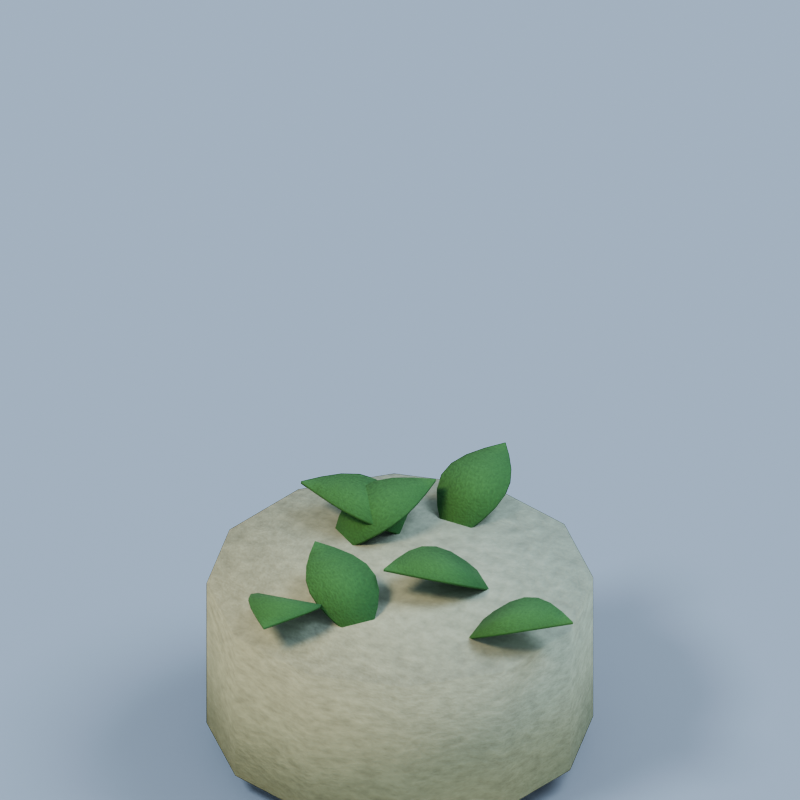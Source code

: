 # Source: seal.blend  (saved by Blender 4.3.34; exported with 4.5.12 LTS)
import bpy
from mathutils import Matrix  # noqa: F401  (used for matrix-valued properties, if any)

bpy.ops.wm.read_factory_settings(use_empty=True)
scene = bpy.context.scene
scene.name = 'Scene'

# ---- collections
col_collection = bpy.data.collections.new('Collection'); scene.collection.children.link(col_collection)

# ---- materials (node trees are filled in below, after node groups)
mat_shadow_catcher = bpy.data.materials.new('Shadow catcher')
mat_weathered_limestone = bpy.data.materials.new('Weathered limestone')
mat_warm_lantern_glass = bpy.data.materials.new('Warm lantern glass')
mat_velvet_forest_moss = bpy.data.materials.new('Velvet forest moss')

# ---- material node trees
mat_shadow_catcher.use_nodes = True; mat_shadow_catcher.node_tree.nodes.clear()
_N = mat_shadow_catcher.node_tree.nodes; _L = mat_shadow_catcher.node_tree.links
n0 = _N.new('ShaderNodeBsdfPrincipled'); n0.name = 'Principled BSDF'; n0.location = (10, 300)
n0.inputs[0].default_value = (0.5583, 0.5583, 0.4397, 1.0)
n0.inputs[2].default_value = 1.0
n1 = _N.new('ShaderNodeOutputMaterial'); n1.name = 'Material Output'; n1.location = (300, 300)
_L.new(n0.outputs[0], n1.inputs[0])
n1.is_active_output = True
mat_weathered_limestone.use_nodes = True; mat_weathered_limestone.node_tree.nodes.clear()
_N = mat_weathered_limestone.node_tree.nodes; _L = mat_weathered_limestone.node_tree.links
n0 = _N.new('ShaderNodeBsdfPrincipled'); n0.name = 'Principled BSDF'; n0.location = (10, 300)
n0.inputs[2].default_value = 0.88
n1 = _N.new('ShaderNodeOutputMaterial'); n1.name = 'Material Output'; n1.location = (300, 300)
n2 = _N.new('ShaderNodeTexNoise'); n2.name = 'Noise Texture'; n2.location = (0, 0)
n2.inputs[2].default_value = 22.0
n2.inputs[3].default_value = 3.0
n2.inputs[4].default_value = 0.7
n3 = _N.new('ShaderNodeValToRGB'); n3.name = 'Color Ramp'; n3.location = (0, 0)
while len(n3.color_ramp.elements) > 1: n3.color_ramp.elements.remove(n3.color_ramp.elements[-1])
n3.color_ramp.elements[0].position = 0.15; n3.color_ramp.elements[0].color = (0.2331, 0.2393, 0.1642, 1.0)
_e = n3.color_ramp.elements.new(0.85); _e.color = (0.4623, 0.4744, 0.3256, 1.0)
n4 = _N.new('ShaderNodeBump'); n4.name = 'Bump'; n4.location = (0, 0)
n4.inputs[0].default_value = 0.15
n4.inputs[1].default_value = 0.035
n4.inputs[2].default_value = 1.0
_L.new(n0.outputs[0], n1.inputs[0])
_L.new(n2.outputs[0], n3.inputs[0])
_L.new(n3.outputs[0], n0.inputs[0])
_L.new(n2.outputs[0], n4.inputs[3])
_L.new(n4.outputs[0], n0.inputs[5])
n1.is_active_output = True
mat_warm_lantern_glass.use_nodes = True; mat_warm_lantern_glass.node_tree.nodes.clear()
_N = mat_warm_lantern_glass.node_tree.nodes; _L = mat_warm_lantern_glass.node_tree.links
n0 = _N.new('ShaderNodeBsdfPrincipled'); n0.name = 'Principled BSDF'; n0.location = (10, 300)
n0.inputs[0].default_value = (1.0, 0.6172, 0.1248, 1.0)
n0.inputs[2].default_value = 0.24
n0.inputs[27].default_value = (1.0, 0.45, 0.08, 1.0)
n0.inputs[28].default_value = 2.0
n1 = _N.new('ShaderNodeOutputMaterial'); n1.name = 'Material Output'; n1.location = (300, 300)
_L.new(n0.outputs[0], n1.inputs[0])
n1.is_active_output = True
mat_velvet_forest_moss.use_nodes = True; mat_velvet_forest_moss.node_tree.nodes.clear()
_N = mat_velvet_forest_moss.node_tree.nodes; _L = mat_velvet_forest_moss.node_tree.links
n0 = _N.new('ShaderNodeBsdfPrincipled'); n0.name = 'Principled BSDF'; n0.location = (10, 300)
n0.inputs[2].default_value = 0.9
n1 = _N.new('ShaderNodeOutputMaterial'); n1.name = 'Material Output'; n1.location = (300, 300)
n2 = _N.new('ShaderNodeTexNoise'); n2.name = 'Noise Texture'; n2.location = (0, 0)
n2.inputs[2].default_value = 28.0
n2.inputs[3].default_value = 3.0
n2.inputs[4].default_value = 0.7
n3 = _N.new('ShaderNodeValToRGB'); n3.name = 'Color Ramp'; n3.location = (0, 0)
while len(n3.color_ramp.elements) > 1: n3.color_ramp.elements.remove(n3.color_ramp.elements[-1])
n3.color_ramp.elements[0].position = 0.15; n3.color_ramp.elements[0].color = (0.03552, 0.1051, 0.02621, 1.0)
_e = n3.color_ramp.elements.new(0.85); _e.color = (0.07043, 0.2083, 0.05196, 1.0)
n4 = _N.new('ShaderNodeBump'); n4.name = 'Bump'; n4.location = (0, 0)
n4.inputs[0].default_value = 0.15
n4.inputs[1].default_value = 0.035
n4.inputs[2].default_value = 1.0
_L.new(n0.outputs[0], n1.inputs[0])
_L.new(n2.outputs[0], n3.inputs[0])
_L.new(n3.outputs[0], n0.inputs[0])
_L.new(n2.outputs[0], n4.inputs[3])
_L.new(n4.outputs[0], n0.inputs[5])
n1.is_active_output = True

# ---- world
world_world = bpy.data.worlds.new('World'); scene.world = world_world
world_world.use_nodes = True; world_world.node_tree.nodes.clear()
_N = world_world.node_tree.nodes; _L = world_world.node_tree.links
n0 = _N.new('ShaderNodeOutputWorld'); n0.name = 'World Output'; n0.location = (300, 300)
n1 = _N.new('ShaderNodeBackground'); n1.name = 'Background'; n1.location = (10, 300)
n1.inputs[0].default_value = (0.58, 0.76, 1.0, 1.0)
n1.inputs[1].default_value = 0.55
_L.new(n1.outputs[0], n0.inputs[0])
n0.is_active_output = True
world_world.color = (0.05088, 0.05088, 0.05088)
world_world.sun_shadow_jitter_overblur = 0.0

# ---- cameras
cam_camera_004 = bpy.data.cameras.new('Camera.004')
cam_camera_004.type = 'ORTHO'
cam_camera_004.ortho_scale = 2.4

# ---- lights
light_area_006 = bpy.data.lights.new('Area.006', 'AREA')
light_area_006.color = (1.0, 0.83, 0.61)
light_area_006.energy = 1800.0
light_area_006.shape = 'DISK'
light_area_006.size = 5.0
light_area_006.size_y = 1.0
light_area_007 = bpy.data.lights.new('Area.007', 'AREA')
light_area_007.color = (0.58, 0.75, 1.0)
light_area_007.energy = 1000.0
light_area_007.size = 6.0
light_area_007.size_y = 1.0

# ---- meshes
me_cube_013 = bpy.data.meshes.new('Cube.013')
me_cube_013.from_pydata([(-100.0, -100.0, -0.025), (-100.0, -100.0, 0.025), (-100.0, 100.0, -0.025), (-100.0, 100.0, 0.025), (100.0, -100.0, -0.025), (100.0, -100.0, 0.025), (100.0, 100.0, -0.025), (100.0, 100.0, 0.025)], [], [(0, 1, 3, 2), (2, 3, 7, 6), (6, 7, 5, 4), (4, 5, 1, 0), (2, 6, 4, 0), (7, 3, 1, 5)])
_uv = me_cube_013.uv_layers.new(name='UVMap')
_uv.uv.foreach_set('vector', [0.375, 0.0, 0.625, 0.0, 0.625, 0.25, 0.375, 0.25, 0.375, 0.25, 0.625, 0.25, 0.625, 0.5, 0.375, 0.5, 0.375, 0.5, 0.625, 0.5, 0.625, 0.75, 0.375, 0.75, 0.375, 0.75, 0.625, 0.75, 0.625, 1.0, 0.375, 1.0, 0.125, 0.5, 0.375, 0.5, 0.375, 0.75, 0.125, 0.75, 0.625, 0.5, 0.875, 0.5, 0.875, 0.75, 0.625, 0.75])
me_cube_013.materials.append(mat_shadow_catcher)
me_cube_013.update()
me_cone_010 = bpy.data.meshes.new('Cone.010')
me_cone_010.from_pydata([(0.0, 0.58, -0.25), (0.0, 0.58, 0.25), (0.29, 0.5023, -0.25), (0.29, 0.5023, 0.25), (0.5023, 0.29, -0.25), (0.5023, 0.29, 0.25), (0.58, 0.0, -0.25), (0.58, 0.0, 0.25), (0.5023, -0.29, -0.25), (0.5023, -0.29, 0.25), (0.29, -0.5023, -0.25), (0.29, -0.5023, 0.25), (0.0, -0.58, -0.25), (0.0, -0.58, 0.25), (-0.29, -0.5023, -0.25), (-0.29, -0.5023, 0.25), (-0.5023, -0.29, -0.25), (-0.5023, -0.29, 0.25), (-0.58, 0.0, -0.25), (-0.58, 0.0, 0.25), (-0.5023, 0.29, -0.25), (-0.5023, 0.29, 0.25), (-0.29, 0.5023, -0.25), (-0.29, 0.5023, 0.25)], [], [(0, 1, 3, 2), (2, 3, 5, 4), (4, 5, 7, 6), (6, 7, 9, 8), (8, 9, 11, 10), (10, 11, 13, 12), (12, 13, 15, 14), (14, 15, 17, 16), (16, 17, 19, 18), (18, 19, 21, 20), (3, 1, 23, 21, 19, 17, 15, 13, 11, 9, 7, 5), (20, 21, 23, 22), (22, 23, 1, 0), (0, 2, 4, 6, 8, 10, 12, 14, 16, 18, 20, 22)])
me_cone_010.polygons.foreach_set('use_smooth', [True] * 14)
_uv = me_cone_010.uv_layers.new(name='UVMap')
_uv.uv.foreach_set('vector', [1.0, 0.5, 1.0, 1.0, 0.9167, 1.0, 0.9167, 0.5, 0.9167, 0.5, 0.9167, 1.0, 0.8333, 1.0, 0.8333, 0.5, 0.8333, 0.5, 0.8333, 1.0, 0.75, 1.0, 0.75, 0.5, 0.75, 0.5, 0.75, 1.0, 0.6667, 1.0, 0.6667, 0.5, 0.6667, 0.5, 0.6667, 1.0, 0.5833, 1.0, 0.5833, 0.5, 0.5833, 0.5, 0.5833, 1.0, 0.5, 1.0, 0.5, 0.5, 0.5, 0.5, 0.5, 1.0, 0.4167, 1.0, 0.4167, 0.5, 0.4167, 0.5, 0.4167, 1.0, 0.3333, 1.0, 0.3333, 0.5, 0.3333, 0.5, 0.3333, 1.0, 0.25, 1.0, 0.25, 0.5, 0.25, 0.5, 0.25, 1.0, 0.1667, 1.0, 0.1667, 0.5, 0.37, 0.4578, 0.25, 0.49, 0.13, 0.4578, 0.04215, 0.37, 0.01, 0.25, 0.04215, 0.13, 0.13, 0.04215, 0.25, 0.01, 0.37, 0.04215, 0.4578, 0.13, 0.49, 0.25, 0.4578, 0.37, 0.1667, 0.5, 0.1667, 1.0, 0.08333, 1.0, 0.08333, 0.5, 0.08333, 0.5, 0.08333, 1.0, 7.451e-08, 1.0, 7.451e-08, 0.5, 0.75, 0.49, 0.87, 0.4578, 0.9578, 0.37, 0.99, 0.25, 0.9578, 0.13, 0.87, 0.04215, 0.75, 0.01, 0.63, 0.04215, 0.5422, 0.13, 0.51, 0.25, 0.5422, 0.37, 0.63, 0.4578])
me_cone_010.materials.append(mat_weathered_limestone)
me_cone_010.update()
me_cube_014 = bpy.data.meshes.new('Cube.014')
me_cube_014.from_pydata([(-0.06, -0.04, -0.15), (-0.06, -0.04, 0.15), (-0.06, 0.04, -0.15), (-0.06, 0.04, 0.15), (0.06, -0.04, -0.15), (0.06, -0.04, 0.15), (0.06, 0.04, -0.15), (0.06, 0.04, 0.15)], [], [(0, 1, 3, 2), (2, 3, 7, 6), (6, 7, 5, 4), (4, 5, 1, 0), (2, 6, 4, 0), (7, 3, 1, 5)])
_uv = me_cube_014.uv_layers.new(name='UVMap')
_uv.uv.foreach_set('vector', [0.375, 0.0, 0.625, 0.0, 0.625, 0.25, 0.375, 0.25, 0.375, 0.25, 0.625, 0.25, 0.625, 0.5, 0.375, 0.5, 0.375, 0.5, 0.625, 0.5, 0.625, 0.75, 0.375, 0.75, 0.375, 0.75, 0.625, 0.75, 0.625, 1.0, 0.375, 1.0, 0.125, 0.5, 0.375, 0.5, 0.375, 0.75, 0.125, 0.75, 0.625, 0.5, 0.875, 0.5, 0.875, 0.75, 0.625, 0.75])
me_cube_014.materials.append(mat_warm_lantern_glass)
me_cube_014.update()
me_moss_seal_growing_frond = bpy.data.meshes.new('Moss seal growing frond')
me_moss_seal_growing_frond.from_pydata([(0.0, 0.0, 0.0), (0.0, 0.0, 0.0), (-0.04133, 0.05, 0.0199), (0.04133, 0.05, 0.0199), (-0.07637, 0.1, 0.03677), (0.07637, 0.1, 0.03677), (-0.09978, 0.15, 0.04804), (0.09978, 0.15, 0.04804), (-0.108, 0.2, 0.052), (0.108, 0.2, 0.052), (-0.09978, 0.25, 0.04804), (0.09978, 0.25, 0.04804), (-0.07637, 0.3, 0.03677), (0.07637, 0.3, 0.03677), (-0.04133, 0.35, 0.0199), (0.04133, 0.35, 0.0199), (-1.323e-17, 0.4, 6.368e-18), (1.323e-17, 0.4, 6.368e-18)], [], [(0, 1, 3, 2), (2, 3, 5, 4), (4, 5, 7, 6), (6, 7, 9, 8), (8, 9, 11, 10), (10, 11, 13, 12), (12, 13, 15, 14), (14, 15, 17, 16)])
me_moss_seal_growing_frond.polygons.foreach_set('use_smooth', [True] * 8)
me_moss_seal_growing_frond.materials.append(mat_velvet_forest_moss)
me_moss_seal_growing_frond.update()
me_moss_seal_growing_frond_001 = bpy.data.meshes.new('Moss seal growing frond.001')
me_moss_seal_growing_frond_001.from_pydata([(0.0, 0.0, 0.0), (0.0, 0.0, 0.0), (-0.04133, 0.05, 0.0199), (0.04133, 0.05, 0.0199), (-0.07637, 0.1, 0.03677), (0.07637, 0.1, 0.03677), (-0.09978, 0.15, 0.04804), (0.09978, 0.15, 0.04804), (-0.108, 0.2, 0.052), (0.108, 0.2, 0.052), (-0.09978, 0.25, 0.04804), (0.09978, 0.25, 0.04804), (-0.07637, 0.3, 0.03677), (0.07637, 0.3, 0.03677), (-0.04133, 0.35, 0.0199), (0.04133, 0.35, 0.0199), (-1.323e-17, 0.4, 6.368e-18), (1.323e-17, 0.4, 6.368e-18)], [], [(0, 1, 3, 2), (2, 3, 5, 4), (4, 5, 7, 6), (6, 7, 9, 8), (8, 9, 11, 10), (10, 11, 13, 12), (12, 13, 15, 14), (14, 15, 17, 16)])
me_moss_seal_growing_frond_001.polygons.foreach_set('use_smooth', [True] * 8)
me_moss_seal_growing_frond_001.materials.append(mat_velvet_forest_moss)
me_moss_seal_growing_frond_001.update()
me_moss_seal_growing_frond_002 = bpy.data.meshes.new('Moss seal growing frond.002')
me_moss_seal_growing_frond_002.from_pydata([(0.0, 0.0, 0.0), (0.0, 0.0, 0.0), (-0.04133, 0.05, 0.0199), (0.04133, 0.05, 0.0199), (-0.07637, 0.1, 0.03677), (0.07637, 0.1, 0.03677), (-0.09978, 0.15, 0.04804), (0.09978, 0.15, 0.04804), (-0.108, 0.2, 0.052), (0.108, 0.2, 0.052), (-0.09978, 0.25, 0.04804), (0.09978, 0.25, 0.04804), (-0.07637, 0.3, 0.03677), (0.07637, 0.3, 0.03677), (-0.04133, 0.35, 0.0199), (0.04133, 0.35, 0.0199), (-1.323e-17, 0.4, 6.368e-18), (1.323e-17, 0.4, 6.368e-18)], [], [(0, 1, 3, 2), (2, 3, 5, 4), (4, 5, 7, 6), (6, 7, 9, 8), (8, 9, 11, 10), (10, 11, 13, 12), (12, 13, 15, 14), (14, 15, 17, 16)])
me_moss_seal_growing_frond_002.polygons.foreach_set('use_smooth', [True] * 8)
me_moss_seal_growing_frond_002.materials.append(mat_velvet_forest_moss)
me_moss_seal_growing_frond_002.update()
me_moss_seal_growing_frond_003 = bpy.data.meshes.new('Moss seal growing frond.003')
me_moss_seal_growing_frond_003.from_pydata([(0.0, 0.0, 0.0), (0.0, 0.0, 0.0), (-0.04133, 0.05, 0.0199), (0.04133, 0.05, 0.0199), (-0.07637, 0.1, 0.03677), (0.07637, 0.1, 0.03677), (-0.09978, 0.15, 0.04804), (0.09978, 0.15, 0.04804), (-0.108, 0.2, 0.052), (0.108, 0.2, 0.052), (-0.09978, 0.25, 0.04804), (0.09978, 0.25, 0.04804), (-0.07637, 0.3, 0.03677), (0.07637, 0.3, 0.03677), (-0.04133, 0.35, 0.0199), (0.04133, 0.35, 0.0199), (-1.323e-17, 0.4, 6.368e-18), (1.323e-17, 0.4, 6.368e-18)], [], [(0, 1, 3, 2), (2, 3, 5, 4), (4, 5, 7, 6), (6, 7, 9, 8), (8, 9, 11, 10), (10, 11, 13, 12), (12, 13, 15, 14), (14, 15, 17, 16)])
me_moss_seal_growing_frond_003.polygons.foreach_set('use_smooth', [True] * 8)
me_moss_seal_growing_frond_003.materials.append(mat_velvet_forest_moss)
me_moss_seal_growing_frond_003.update()
me_moss_seal_growing_frond_004 = bpy.data.meshes.new('Moss seal growing frond.004')
me_moss_seal_growing_frond_004.from_pydata([(0.0, 0.0, 0.0), (0.0, 0.0, 0.0), (-0.04133, 0.05, 0.0199), (0.04133, 0.05, 0.0199), (-0.07637, 0.1, 0.03677), (0.07637, 0.1, 0.03677), (-0.09978, 0.15, 0.04804), (0.09978, 0.15, 0.04804), (-0.108, 0.2, 0.052), (0.108, 0.2, 0.052), (-0.09978, 0.25, 0.04804), (0.09978, 0.25, 0.04804), (-0.07637, 0.3, 0.03677), (0.07637, 0.3, 0.03677), (-0.04133, 0.35, 0.0199), (0.04133, 0.35, 0.0199), (-1.323e-17, 0.4, 6.368e-18), (1.323e-17, 0.4, 6.368e-18)], [], [(0, 1, 3, 2), (2, 3, 5, 4), (4, 5, 7, 6), (6, 7, 9, 8), (8, 9, 11, 10), (10, 11, 13, 12), (12, 13, 15, 14), (14, 15, 17, 16)])
me_moss_seal_growing_frond_004.polygons.foreach_set('use_smooth', [True] * 8)
me_moss_seal_growing_frond_004.materials.append(mat_velvet_forest_moss)
me_moss_seal_growing_frond_004.update()
me_moss_seal_growing_frond_005 = bpy.data.meshes.new('Moss seal growing frond.005')
me_moss_seal_growing_frond_005.from_pydata([(0.0, 0.0, 0.0), (0.0, 0.0, 0.0), (-0.04133, 0.05, 0.0199), (0.04133, 0.05, 0.0199), (-0.07637, 0.1, 0.03677), (0.07637, 0.1, 0.03677), (-0.09978, 0.15, 0.04804), (0.09978, 0.15, 0.04804), (-0.108, 0.2, 0.052), (0.108, 0.2, 0.052), (-0.09978, 0.25, 0.04804), (0.09978, 0.25, 0.04804), (-0.07637, 0.3, 0.03677), (0.07637, 0.3, 0.03677), (-0.04133, 0.35, 0.0199), (0.04133, 0.35, 0.0199), (-1.323e-17, 0.4, 6.368e-18), (1.323e-17, 0.4, 6.368e-18)], [], [(0, 1, 3, 2), (2, 3, 5, 4), (4, 5, 7, 6), (6, 7, 9, 8), (8, 9, 11, 10), (10, 11, 13, 12), (12, 13, 15, 14), (14, 15, 17, 16)])
me_moss_seal_growing_frond_005.polygons.foreach_set('use_smooth', [True] * 8)
me_moss_seal_growing_frond_005.materials.append(mat_velvet_forest_moss)
me_moss_seal_growing_frond_005.update()
me_moss_seal_growing_frond_006 = bpy.data.meshes.new('Moss seal growing frond.006')
me_moss_seal_growing_frond_006.from_pydata([(0.0, 0.0, 0.0), (0.0, 0.0, 0.0), (-0.04133, 0.05, 0.0199), (0.04133, 0.05, 0.0199), (-0.07637, 0.1, 0.03677), (0.07637, 0.1, 0.03677), (-0.09978, 0.15, 0.04804), (0.09978, 0.15, 0.04804), (-0.108, 0.2, 0.052), (0.108, 0.2, 0.052), (-0.09978, 0.25, 0.04804), (0.09978, 0.25, 0.04804), (-0.07637, 0.3, 0.03677), (0.07637, 0.3, 0.03677), (-0.04133, 0.35, 0.0199), (0.04133, 0.35, 0.0199), (-1.323e-17, 0.4, 6.368e-18), (1.323e-17, 0.4, 6.368e-18)], [], [(0, 1, 3, 2), (2, 3, 5, 4), (4, 5, 7, 6), (6, 7, 9, 8), (8, 9, 11, 10), (10, 11, 13, 12), (12, 13, 15, 14), (14, 15, 17, 16)])
me_moss_seal_growing_frond_006.polygons.foreach_set('use_smooth', [True] * 8)
me_moss_seal_growing_frond_006.materials.append(mat_velvet_forest_moss)
me_moss_seal_growing_frond_006.update()

# ---- objects
ob_production_orthographic_camera = bpy.data.objects.new('Production orthographic camera', cam_camera_004)
ob_warm_afternoon_key = bpy.data.objects.new('Warm afternoon key', light_area_006)
ob_cool_sky_rim = bpy.data.objects.new('Cool sky rim', light_area_007)
ob_invisible_ground_shadow_catcher = bpy.data.objects.new('Invisible ground shadow catcher', me_cube_013)
ob_ancient_moss_seal = bpy.data.objects.new('Ancient moss seal', me_cone_010)
ob_moss_seal_gold_rune = bpy.data.objects.new('Moss seal gold rune', me_cube_014)
ob_moss_seal_growing_frond = bpy.data.objects.new('Moss seal growing frond', me_moss_seal_growing_frond)
ob_moss_seal_growing_frond_001 = bpy.data.objects.new('Moss seal growing frond.001', me_moss_seal_growing_frond_001)
ob_moss_seal_growing_frond_002 = bpy.data.objects.new('Moss seal growing frond.002', me_moss_seal_growing_frond_002)
ob_moss_seal_growing_frond_003 = bpy.data.objects.new('Moss seal growing frond.003', me_moss_seal_growing_frond_003)
ob_moss_seal_growing_frond_004 = bpy.data.objects.new('Moss seal growing frond.004', me_moss_seal_growing_frond_004)
ob_moss_seal_growing_frond_005 = bpy.data.objects.new('Moss seal growing frond.005', me_moss_seal_growing_frond_005)
ob_moss_seal_growing_frond_006 = bpy.data.objects.new('Moss seal growing frond.006', me_moss_seal_growing_frond_006)

# ---- transforms, parenting, visibility, modifiers, constraints
ob_production_orthographic_camera.location = (7.0, -13.0, 11.0)
ob_production_orthographic_camera.rotation_euler = (0.9848, -2.1e-08, 0.4939)
ob_warm_afternoon_key.location = (-5.0, -8.0, 12.0)
ob_cool_sky_rim.location = (5.0, 4.0, 8.0)
ob_invisible_ground_shadow_catcher.location = (0.0, 0.0, -0.045)
ob_invisible_ground_shadow_catcher.is_shadow_catcher = True
ob_ancient_moss_seal.location = (0.0, 0.0, 0.3)
ob_moss_seal_gold_rune.location = (0.0, -0.5, 0.35)
_m = ob_moss_seal_gold_rune.modifiers.new('Hand-softened edges', 'BEVEL')
_m.width = 0.04
_m.width_pct = 0.04
_m.segments = 2
_m = ob_moss_seal_gold_rune.modifiers.new('Weighted face normals', 'WEIGHTED_NORMAL')
ob_moss_seal_growing_frond.location = (0.0, 0.3, 0.5)
ob_moss_seal_growing_frond.rotation_euler = (0.4, 0.0, 0.0)
_m = ob_moss_seal_growing_frond.modifiers.new('Leaf thickness', 'SOLIDIFY')
_m.thickness = 0.008
ob_moss_seal_growing_frond_001.location = (0.2524, 0.1621, 0.5)
ob_moss_seal_growing_frond_001.rotation_euler = (0.4, 0.0, 2.4)
_m = ob_moss_seal_growing_frond_001.modifiers.new('Leaf thickness', 'SOLIDIFY')
_m.thickness = 0.008
ob_moss_seal_growing_frond_002.location = (0.2728, -0.1248, 0.5)
ob_moss_seal_growing_frond_002.rotation_euler = (0.4, 0.0, 4.8)
_m = ob_moss_seal_growing_frond_002.modifiers.new('Leaf thickness', 'SOLIDIFY')
_m.thickness = 0.008
ob_moss_seal_growing_frond_003.location = (0.04234, -0.297, 0.5)
ob_moss_seal_growing_frond_003.rotation_euler = (0.4, 0.0, 7.2)
_m = ob_moss_seal_growing_frond_003.modifiers.new('Leaf thickness', 'SOLIDIFY')
_m.thickness = 0.008
ob_moss_seal_growing_frond_004.location = (-0.227, -0.1961, 0.5)
ob_moss_seal_growing_frond_004.rotation_euler = (0.4, 0.0, 9.6)
_m = ob_moss_seal_growing_frond_004.modifiers.new('Leaf thickness', 'SOLIDIFY')
_m.thickness = 0.008
ob_moss_seal_growing_frond_005.location = (-0.2877, 0.0851, 0.5)
ob_moss_seal_growing_frond_005.rotation_euler = (0.4, 0.0, 12.0)
_m = ob_moss_seal_growing_frond_005.modifiers.new('Leaf thickness', 'SOLIDIFY')
_m.thickness = 0.008
ob_moss_seal_growing_frond_006.location = (-0.08382, 0.2881, 0.5)
ob_moss_seal_growing_frond_006.rotation_euler = (0.4, 0.0, 14.4)
_m = ob_moss_seal_growing_frond_006.modifiers.new('Leaf thickness', 'SOLIDIFY')
_m.thickness = 0.008

# ---- collection membership
col_collection.objects.link(ob_production_orthographic_camera)
col_collection.objects.link(ob_warm_afternoon_key)
col_collection.objects.link(ob_cool_sky_rim)
col_collection.objects.link(ob_invisible_ground_shadow_catcher)
col_collection.objects.link(ob_ancient_moss_seal)
col_collection.objects.link(ob_moss_seal_gold_rune)
col_collection.objects.link(ob_moss_seal_growing_frond)
col_collection.objects.link(ob_moss_seal_growing_frond_001)
col_collection.objects.link(ob_moss_seal_growing_frond_002)
col_collection.objects.link(ob_moss_seal_growing_frond_003)
col_collection.objects.link(ob_moss_seal_growing_frond_004)
col_collection.objects.link(ob_moss_seal_growing_frond_005)
col_collection.objects.link(ob_moss_seal_growing_frond_006)

# ---- scene / render settings (as saved in the file)
scene.camera = ob_production_orthographic_camera
scene.frame_start = 1; scene.frame_end = 250; scene.frame_set(1)
scene.render.engine = 'CYCLES'
scene.render.resolution_x = 512
scene.render.resolution_y = 512
scene.render.film_transparent = True
scene.cycles.use_denoising = False
scene.cycles.samples = 48
scene.view_settings.look = 'AgX - Medium High Contrast'
scene.view_settings.exposure = 0.2
bpy.context.view_layer.update()

